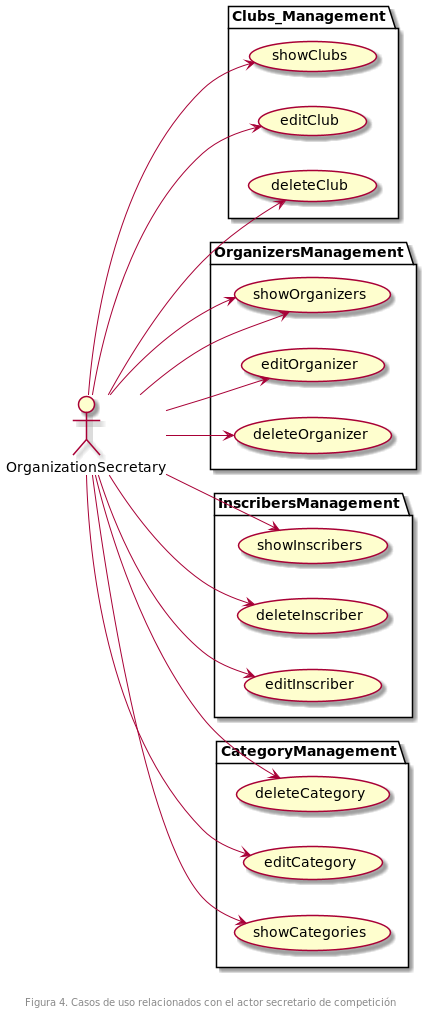

The diagram above was rendered by PlantUML. Its source (embedded in the PNG):
@startuml

left to right direction

package Clubs_Management {
    usecase showClubs
    usecase editClub
    usecase deleteClub
}

package OrganizersManagement {
  usecase showOrganizers
  usecase editOrganizer
  usecase deleteOrganizer
}

package InscribersManagement {
  usecase showInscribers
  usecase deleteInscriber
  usecase editInscriber
}

package CategoryManagement {
  usecase deleteCategory
  usecase editCategory
  usecase showCategories
}

OrganizationSecretary --> showClubs
OrganizationSecretary --> editClub
OrganizationSecretary --> deleteClub

OrganizationSecretary --> showOrganizers
OrganizationSecretary --> editOrganizer
OrganizationSecretary --> deleteOrganizer
OrganizationSecretary --> showOrganizers

OrganizationSecretary --> deleteInscriber
OrganizationSecretary --> editInscriber
OrganizationSecretary --> showInscribers

OrganizationSecretary --> deleteCategory
OrganizationSecretary --> editCategory
OrganizationSecretary --> showCategories

footer \n\nFigura 4. Casos de uso relacionados con el actor secretario de competición
@enduml